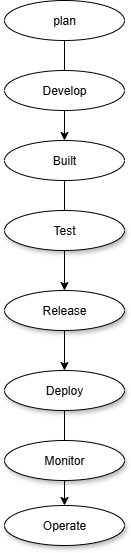

The diagram above was exported from draw.io. Its source (the exported page's mxGraphModel, read from the mxfile embedded in the PNG):
<mxGraphModel dx="613" dy="331" grid="1" gridSize="10" guides="1" tooltips="1" connect="1" arrows="1" fold="1" page="1" pageScale="1" pageWidth="827" pageHeight="1169" math="0" shadow="0">
  <root>
    <mxCell id="0" />
    <mxCell id="1" parent="0" />
    <mxCell id="ALa2rG9kDLo0PeF5XsS4-20" value="" style="edgeStyle=orthogonalEdgeStyle;rounded=0;orthogonalLoop=1;jettySize=auto;html=1;" edge="1" parent="1" source="ALa2rG9kDLo0PeF5XsS4-1" target="ALa2rG9kDLo0PeF5XsS4-4">
      <mxGeometry relative="1" as="geometry" />
    </mxCell>
    <mxCell id="ALa2rG9kDLo0PeF5XsS4-1" value="plan" style="ellipse;whiteSpace=wrap;html=1;shadow=0;" vertex="1" parent="1">
      <mxGeometry x="320" y="60" width="120" height="40" as="geometry" />
    </mxCell>
    <mxCell id="ALa2rG9kDLo0PeF5XsS4-2" value="Develop" style="ellipse;whiteSpace=wrap;html=1;" vertex="1" parent="1">
      <mxGeometry x="320" y="130" width="120" height="40" as="geometry" />
    </mxCell>
    <mxCell id="ALa2rG9kDLo0PeF5XsS4-21" value="" style="edgeStyle=orthogonalEdgeStyle;rounded=0;orthogonalLoop=1;jettySize=auto;html=1;" edge="1" parent="1" source="ALa2rG9kDLo0PeF5XsS4-4" target="ALa2rG9kDLo0PeF5XsS4-6">
      <mxGeometry relative="1" as="geometry" />
    </mxCell>
    <mxCell id="ALa2rG9kDLo0PeF5XsS4-4" value="Built" style="ellipse;whiteSpace=wrap;html=1;" vertex="1" parent="1">
      <mxGeometry x="320" y="200" width="120" height="40" as="geometry" />
    </mxCell>
    <mxCell id="ALa2rG9kDLo0PeF5XsS4-23" value="" style="edgeStyle=orthogonalEdgeStyle;rounded=0;orthogonalLoop=1;jettySize=auto;html=1;" edge="1" parent="1" source="ALa2rG9kDLo0PeF5XsS4-6" target="ALa2rG9kDLo0PeF5XsS4-7">
      <mxGeometry relative="1" as="geometry" />
    </mxCell>
    <mxCell id="ALa2rG9kDLo0PeF5XsS4-6" value="Release" style="ellipse;whiteSpace=wrap;html=1;shadow=1;" vertex="1" parent="1">
      <mxGeometry x="320" y="350" width="120" height="40" as="geometry" />
    </mxCell>
    <mxCell id="ALa2rG9kDLo0PeF5XsS4-27" value="" style="edgeStyle=orthogonalEdgeStyle;rounded=0;orthogonalLoop=1;jettySize=auto;html=1;" edge="1" parent="1" source="ALa2rG9kDLo0PeF5XsS4-7" target="ALa2rG9kDLo0PeF5XsS4-25">
      <mxGeometry relative="1" as="geometry" />
    </mxCell>
    <mxCell id="ALa2rG9kDLo0PeF5XsS4-7" value="Deploy" style="ellipse;whiteSpace=wrap;html=1;shadow=1;" vertex="1" parent="1">
      <mxGeometry x="320" y="430" width="120" height="40" as="geometry" />
    </mxCell>
    <mxCell id="ALa2rG9kDLo0PeF5XsS4-22" value="Test" style="ellipse;whiteSpace=wrap;html=1;shadow=1;" vertex="1" parent="1">
      <mxGeometry x="320" y="270" width="120" height="40" as="geometry" />
    </mxCell>
    <mxCell id="ALa2rG9kDLo0PeF5XsS4-24" value="Monitor" style="ellipse;whiteSpace=wrap;html=1;shadow=1;" vertex="1" parent="1">
      <mxGeometry x="320" y="500" width="120" height="40" as="geometry" />
    </mxCell>
    <mxCell id="ALa2rG9kDLo0PeF5XsS4-25" value="Operate" style="ellipse;whiteSpace=wrap;html=1;shadow=1;" vertex="1" parent="1">
      <mxGeometry x="320" y="565" width="120" height="40" as="geometry" />
    </mxCell>
  </root>
</mxGraphModel>